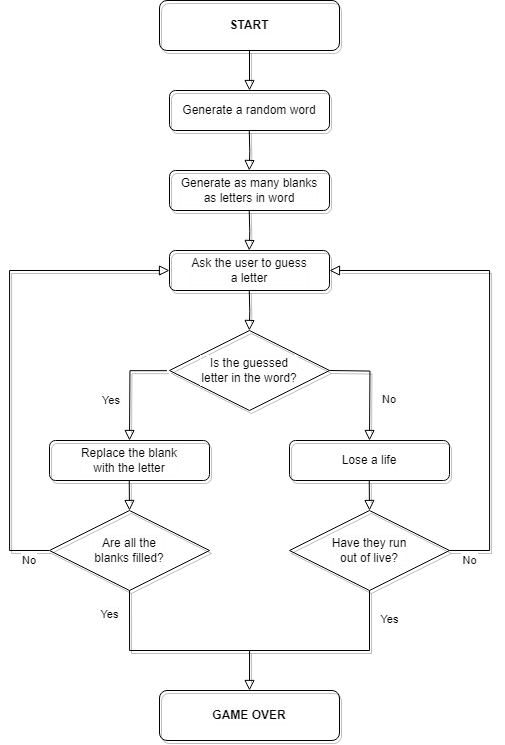

The diagram above was exported from draw.io. Its source (the exported page's mxGraphModel, read from the mxfile embedded in the PNG):
<mxGraphModel dx="2607" dy="1342" grid="1" gridSize="10" guides="1" tooltips="1" connect="1" arrows="1" fold="1" page="1" pageScale="1" pageWidth="827" pageHeight="1169" math="0" shadow="0">
  <root>
    <mxCell id="WIyWlLk6GJQsqaUBKTNV-0" />
    <mxCell id="WIyWlLk6GJQsqaUBKTNV-1" parent="WIyWlLk6GJQsqaUBKTNV-0" />
    <mxCell id="WIyWlLk6GJQsqaUBKTNV-2" value="" style="rounded=0;html=1;jettySize=auto;orthogonalLoop=1;fontSize=11;endArrow=block;endFill=0;endSize=8;strokeWidth=1;shadow=1;labelBackgroundColor=none;edgeStyle=orthogonalEdgeStyle;entryX=0.5;entryY=0;entryDx=0;entryDy=0;fillColor=none;fontColor=#050505;labelBorderColor=#FCFCFC;" parent="WIyWlLk6GJQsqaUBKTNV-1" source="WIyWlLk6GJQsqaUBKTNV-3" target="-v53oGunnSw757dh6QU4-0" edge="1">
      <mxGeometry relative="1" as="geometry">
        <mxPoint x="220" y="80" as="targetPoint" />
      </mxGeometry>
    </mxCell>
    <mxCell id="WIyWlLk6GJQsqaUBKTNV-3" value="START" style="rounded=1;whiteSpace=wrap;html=1;fontSize=12;glass=0;strokeWidth=1;shadow=1;fontStyle=1;fillColor=none;fontColor=#050505;labelBorderColor=#FCFCFC;" parent="WIyWlLk6GJQsqaUBKTNV-1" vertex="1">
      <mxGeometry x="270" width="180" height="50" as="geometry" />
    </mxCell>
    <mxCell id="-v53oGunnSw757dh6QU4-0" value="Generate a random word" style="rounded=1;whiteSpace=wrap;html=1;fontSize=12;glass=0;strokeWidth=1;shadow=1;fillColor=none;fontColor=#050505;labelBorderColor=#FCFCFC;" parent="WIyWlLk6GJQsqaUBKTNV-1" vertex="1">
      <mxGeometry x="280" y="90" width="160" height="40" as="geometry" />
    </mxCell>
    <mxCell id="-v53oGunnSw757dh6QU4-5" value="Generate as many blanks&lt;br&gt;as letters in word" style="rounded=1;whiteSpace=wrap;html=1;fontSize=12;glass=0;strokeWidth=1;shadow=1;fillColor=none;fontColor=#050505;labelBorderColor=#FCFCFC;" parent="WIyWlLk6GJQsqaUBKTNV-1" vertex="1">
      <mxGeometry x="280" y="170" width="160" height="40" as="geometry" />
    </mxCell>
    <mxCell id="-v53oGunnSw757dh6QU4-6" value="" style="rounded=0;html=1;jettySize=auto;orthogonalLoop=1;fontSize=11;endArrow=block;endFill=0;endSize=8;strokeWidth=1;shadow=1;labelBackgroundColor=none;edgeStyle=orthogonalEdgeStyle;fillColor=none;fontColor=#050505;labelBorderColor=#FCFCFC;" parent="WIyWlLk6GJQsqaUBKTNV-1" edge="1">
      <mxGeometry relative="1" as="geometry">
        <mxPoint x="359.77" y="130" as="sourcePoint" />
        <mxPoint x="359.77" y="170" as="targetPoint" />
      </mxGeometry>
    </mxCell>
    <mxCell id="-v53oGunnSw757dh6QU4-9" value="" style="rounded=0;html=1;jettySize=auto;orthogonalLoop=1;fontSize=11;endArrow=block;endFill=0;endSize=8;strokeWidth=1;shadow=1;labelBackgroundColor=none;edgeStyle=orthogonalEdgeStyle;fillColor=none;fontColor=#050505;labelBorderColor=#FCFCFC;" parent="WIyWlLk6GJQsqaUBKTNV-1" edge="1">
      <mxGeometry relative="1" as="geometry">
        <mxPoint x="359.72999999999996" y="210" as="sourcePoint" />
        <mxPoint x="359.72999999999996" y="250" as="targetPoint" />
      </mxGeometry>
    </mxCell>
    <mxCell id="-v53oGunnSw757dh6QU4-10" value="Ask the user to guess&lt;br&gt;a letter" style="rounded=1;whiteSpace=wrap;html=1;fontSize=12;glass=0;strokeWidth=1;shadow=1;fillColor=none;fontColor=#050505;labelBorderColor=#FCFCFC;" parent="WIyWlLk6GJQsqaUBKTNV-1" vertex="1">
      <mxGeometry x="280" y="250" width="160" height="40" as="geometry" />
    </mxCell>
    <mxCell id="-v53oGunnSw757dh6QU4-11" value="" style="rounded=0;html=1;jettySize=auto;orthogonalLoop=1;fontSize=11;endArrow=block;endFill=0;endSize=8;strokeWidth=1;shadow=1;labelBackgroundColor=none;edgeStyle=orthogonalEdgeStyle;fillColor=none;fontColor=#050505;labelBorderColor=#FCFCFC;" parent="WIyWlLk6GJQsqaUBKTNV-1" edge="1">
      <mxGeometry relative="1" as="geometry">
        <mxPoint x="359.77" y="290" as="sourcePoint" />
        <mxPoint x="359.77" y="330" as="targetPoint" />
      </mxGeometry>
    </mxCell>
    <mxCell id="-v53oGunnSw757dh6QU4-12" value="Is the guessed&lt;br&gt;letter in the word?" style="rhombus;align=center;verticalAlign=middle;html=1;labelBorderColor=#FCFCFC;whiteSpace=wrap;shadow=1;fillColor=none;fontColor=#050505;" parent="WIyWlLk6GJQsqaUBKTNV-1" vertex="1">
      <mxGeometry x="280" y="330" width="160" height="80" as="geometry" />
    </mxCell>
    <mxCell id="-v53oGunnSw757dh6QU4-13" value="No" style="rounded=0;html=1;jettySize=auto;orthogonalLoop=1;fontSize=11;endArrow=block;endFill=0;endSize=8;strokeWidth=1;shadow=1;labelBackgroundColor=none;edgeStyle=orthogonalEdgeStyle;align=left;fillColor=none;fontColor=#050505;labelBorderColor=#FCFCFC;" parent="WIyWlLk6GJQsqaUBKTNV-1" edge="1">
      <mxGeometry x="0.2715" y="10" relative="1" as="geometry">
        <mxPoint x="440" y="370" as="sourcePoint" />
        <mxPoint x="480" y="440" as="targetPoint" />
        <mxPoint as="offset" />
      </mxGeometry>
    </mxCell>
    <mxCell id="-v53oGunnSw757dh6QU4-18" value="Yes" style="rounded=0;html=1;jettySize=auto;orthogonalLoop=1;fontSize=11;endArrow=block;endFill=0;endSize=8;strokeWidth=1;shadow=1;labelBackgroundColor=none;edgeStyle=orthogonalEdgeStyle;align=left;exitX=-0.016;exitY=0.502;exitDx=0;exitDy=0;exitPerimeter=0;fillColor=none;fontColor=#050505;labelBorderColor=#FCFCFC;" parent="WIyWlLk6GJQsqaUBKTNV-1" source="-v53oGunnSw757dh6QU4-12" edge="1">
      <mxGeometry x="0.2538" y="-30" relative="1" as="geometry">
        <mxPoint x="200" y="370" as="sourcePoint" />
        <mxPoint x="240" y="440" as="targetPoint" />
        <mxPoint as="offset" />
      </mxGeometry>
    </mxCell>
    <mxCell id="-v53oGunnSw757dh6QU4-19" value="Lose a life" style="rounded=1;whiteSpace=wrap;html=1;fontSize=12;glass=0;strokeWidth=1;shadow=1;fillColor=none;fontColor=#050505;labelBorderColor=#FCFCFC;" parent="WIyWlLk6GJQsqaUBKTNV-1" vertex="1">
      <mxGeometry x="400" y="440" width="160" height="40" as="geometry" />
    </mxCell>
    <mxCell id="-v53oGunnSw757dh6QU4-20" value="Replace the blank&lt;br&gt;with the letter" style="rounded=1;whiteSpace=wrap;html=1;fontSize=12;glass=0;strokeWidth=1;shadow=1;fillColor=none;fontColor=#050505;labelBorderColor=#FCFCFC;" parent="WIyWlLk6GJQsqaUBKTNV-1" vertex="1">
      <mxGeometry x="160" y="440" width="160" height="40" as="geometry" />
    </mxCell>
    <mxCell id="-v53oGunnSw757dh6QU4-22" value="" style="rounded=0;html=1;jettySize=auto;orthogonalLoop=1;fontSize=11;endArrow=block;endFill=0;endSize=8;strokeWidth=1;shadow=1;labelBackgroundColor=none;edgeStyle=orthogonalEdgeStyle;fillColor=none;fontColor=#050505;labelBorderColor=#FCFCFC;" parent="WIyWlLk6GJQsqaUBKTNV-1" edge="1">
      <mxGeometry relative="1" as="geometry">
        <mxPoint x="479.74" y="480" as="sourcePoint" />
        <mxPoint x="480" y="510" as="targetPoint" />
      </mxGeometry>
    </mxCell>
    <mxCell id="-v53oGunnSw757dh6QU4-23" value="" style="rounded=0;html=1;jettySize=auto;orthogonalLoop=1;fontSize=11;endArrow=block;endFill=0;endSize=8;strokeWidth=1;shadow=1;labelBackgroundColor=none;edgeStyle=orthogonalEdgeStyle;fillColor=none;fontColor=#050505;labelBorderColor=#FCFCFC;" parent="WIyWlLk6GJQsqaUBKTNV-1" edge="1">
      <mxGeometry relative="1" as="geometry">
        <mxPoint x="239.73999999999998" y="480" as="sourcePoint" />
        <mxPoint x="240" y="510" as="targetPoint" />
      </mxGeometry>
    </mxCell>
    <mxCell id="-v53oGunnSw757dh6QU4-24" value="Have they run&lt;br&gt;out of live?" style="rhombus;align=center;verticalAlign=middle;html=1;labelBorderColor=#FCFCFC;whiteSpace=wrap;shadow=1;fillColor=none;fontColor=#050505;" parent="WIyWlLk6GJQsqaUBKTNV-1" vertex="1">
      <mxGeometry x="400" y="510" width="160" height="80" as="geometry" />
    </mxCell>
    <mxCell id="-v53oGunnSw757dh6QU4-25" value="Are all the&lt;br&gt;blanks filled?" style="rhombus;align=center;verticalAlign=middle;html=1;labelBorderColor=#FCFCFC;whiteSpace=wrap;shadow=1;fillColor=none;fontColor=#050505;" parent="WIyWlLk6GJQsqaUBKTNV-1" vertex="1">
      <mxGeometry x="160" y="510" width="160" height="80" as="geometry" />
    </mxCell>
    <mxCell id="-v53oGunnSw757dh6QU4-26" value="No" style="rounded=0;html=1;jettySize=auto;orthogonalLoop=1;fontSize=11;endArrow=block;endFill=0;endSize=8;strokeWidth=1;shadow=1;labelBackgroundColor=none;edgeStyle=orthogonalEdgeStyle;entryX=0;entryY=0.5;entryDx=0;entryDy=0;align=left;fillColor=none;fontColor=#050505;labelBorderColor=#FCFCFC;" parent="WIyWlLk6GJQsqaUBKTNV-1" edge="1">
      <mxGeometry x="-0.877" y="10" relative="1" as="geometry">
        <mxPoint x="159.49" y="550" as="sourcePoint" />
        <mxPoint x="279.99999999999994" y="270" as="targetPoint" />
        <Array as="points">
          <mxPoint x="120" y="550" />
          <mxPoint x="120" y="270" />
        </Array>
        <mxPoint as="offset" />
      </mxGeometry>
    </mxCell>
    <mxCell id="-v53oGunnSw757dh6QU4-28" value="No" style="rounded=0;html=1;jettySize=auto;orthogonalLoop=1;fontSize=11;endArrow=block;endFill=0;endSize=8;strokeWidth=1;shadow=1;labelBackgroundColor=none;edgeStyle=orthogonalEdgeStyle;entryX=1;entryY=0.5;entryDx=0;entryDy=0;fillColor=none;fontColor=#050505;labelBorderColor=#FCFCFC;" parent="WIyWlLk6GJQsqaUBKTNV-1" target="-v53oGunnSw757dh6QU4-10" edge="1">
      <mxGeometry x="-0.9167" y="-10" relative="1" as="geometry">
        <mxPoint x="560" y="550" as="sourcePoint" />
        <mxPoint x="680" y="280" as="targetPoint" />
        <Array as="points">
          <mxPoint x="600" y="550" />
          <mxPoint x="600" y="270" />
        </Array>
        <mxPoint as="offset" />
      </mxGeometry>
    </mxCell>
    <mxCell id="-v53oGunnSw757dh6QU4-29" value="Yes" style="rounded=0;html=1;jettySize=auto;orthogonalLoop=1;fontSize=11;endArrow=block;endFill=0;endSize=8;strokeWidth=1;shadow=1;labelBackgroundColor=none;edgeStyle=orthogonalEdgeStyle;exitX=0.5;exitY=1;exitDx=0;exitDy=0;fillColor=none;fontColor=#050505;labelBorderColor=#FCFCFC;" parent="WIyWlLk6GJQsqaUBKTNV-1" source="-v53oGunnSw757dh6QU4-25" edge="1">
      <mxGeometry x="-0.7818" y="-20" relative="1" as="geometry">
        <mxPoint x="190" y="650" as="sourcePoint" />
        <mxPoint x="360" y="690" as="targetPoint" />
        <Array as="points">
          <mxPoint x="240" y="650" />
          <mxPoint x="360" y="650" />
        </Array>
        <mxPoint as="offset" />
      </mxGeometry>
    </mxCell>
    <mxCell id="-v53oGunnSw757dh6QU4-34" value="Yes" style="endArrow=none;html=1;rounded=0;shadow=1;fillColor=none;fontColor=#050505;labelBorderColor=#FCFCFC;" parent="WIyWlLk6GJQsqaUBKTNV-1" edge="1">
      <mxGeometry y="-20" width="50" height="50" relative="1" as="geometry">
        <mxPoint x="480" y="650" as="sourcePoint" />
        <mxPoint x="480" y="590" as="targetPoint" />
        <mxPoint as="offset" />
      </mxGeometry>
    </mxCell>
    <mxCell id="-v53oGunnSw757dh6QU4-35" value="" style="endArrow=none;html=1;rounded=0;shadow=1;fillColor=none;fontColor=#050505;labelBorderColor=#FCFCFC;" parent="WIyWlLk6GJQsqaUBKTNV-1" edge="1">
      <mxGeometry width="50" height="50" relative="1" as="geometry">
        <mxPoint x="360" y="650" as="sourcePoint" />
        <mxPoint x="480" y="650" as="targetPoint" />
      </mxGeometry>
    </mxCell>
    <mxCell id="-v53oGunnSw757dh6QU4-36" value="GAME OVER" style="rounded=1;whiteSpace=wrap;html=1;fontSize=12;glass=0;strokeWidth=1;shadow=1;fontStyle=1;fillColor=none;fontColor=#050505;labelBorderColor=#FCFCFC;" parent="WIyWlLk6GJQsqaUBKTNV-1" vertex="1">
      <mxGeometry x="270" y="690" width="180" height="50" as="geometry" />
    </mxCell>
  </root>
</mxGraphModel>